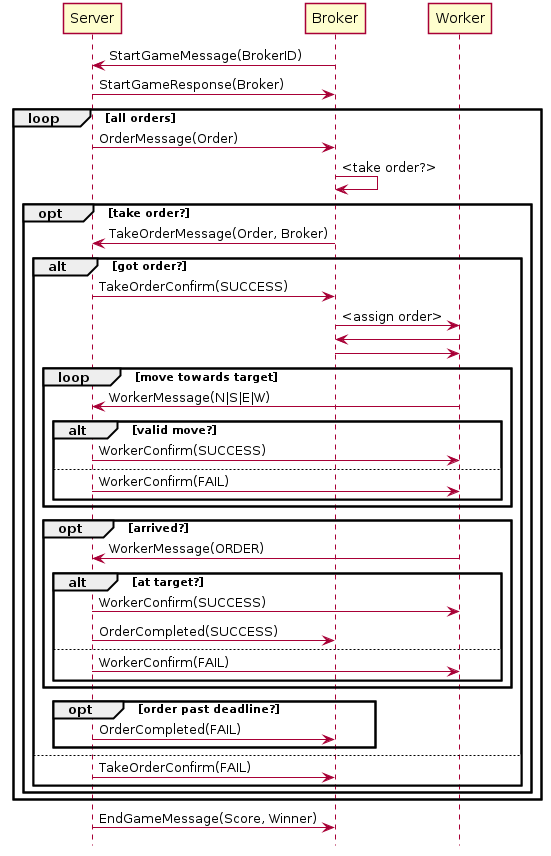

The diagram above was rendered by PlantUML. Its source (embedded in the PNG):
@startuml
hide footbox
skinparam shadowing false

participant "Server" as S
participant "Broker" as B
participant "Worker" as W

S <- B: StartGameMessage(BrokerID)
S -> B: StartGameResponse(Broker)

loop all orders
    S -> B: OrderMessage(Order)
    
    B -> B: <take order?>

    opt take order?

        S <- B: TakeOrderMessage(Order, Broker)


        alt got order?

            S -> B: TakeOrderConfirm(SUCCESS)

            B -> W: <assign order>
            B <- W
            B -> W


            loop move towards target
                S <- W: WorkerMessage(N|S|E|W)
                alt valid move?
                    S -> W: WorkerConfirm(SUCCESS)
                else
                    S -> W: WorkerConfirm(FAIL)
                end
            end

            opt arrived?

                S <- W: WorkerMessage(ORDER)
                alt at target?
                    S -> W: WorkerConfirm(SUCCESS)
                    S -> B: OrderCompleted(SUCCESS)
                else
                    S -> W: WorkerConfirm(FAIL)
                end
            end
            opt order past deadline?
                S -> B: OrderCompleted(FAIL)
            end
        
        else
            S -> B: TakeOrderConfirm(FAIL)
        end
    end
end

S -> B: EndGameMessage(Score, Winner)

@enduml